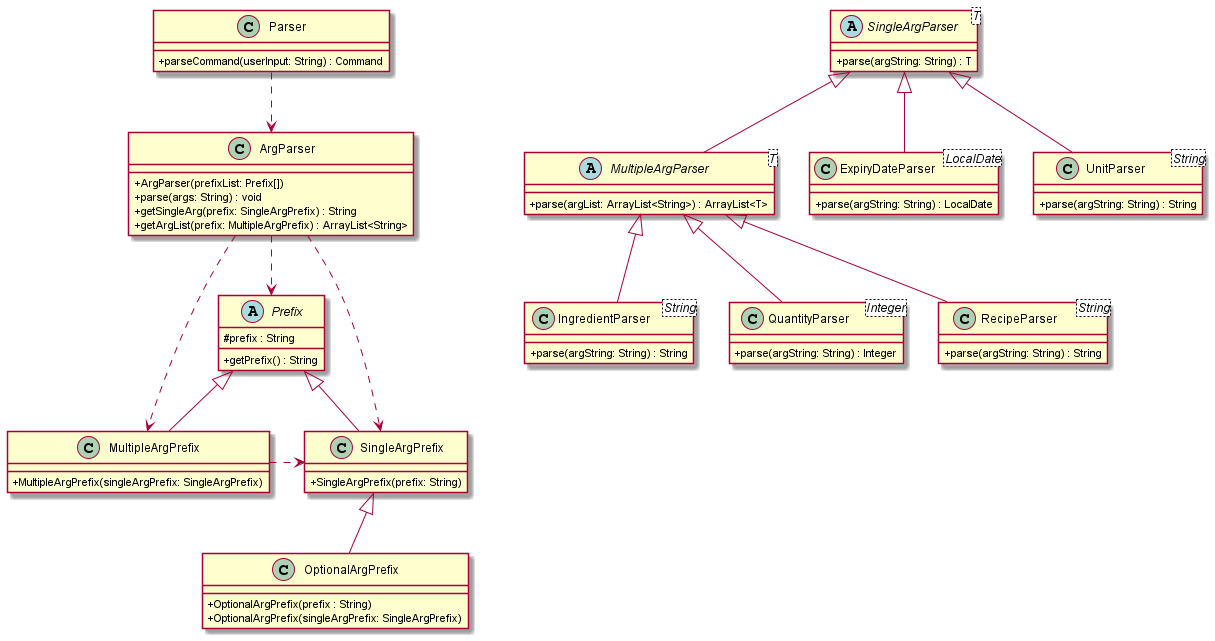

The diagram above was rendered by PlantUML. Its source (embedded in the PNG):
@startuml
'https://plantuml.com/class-diagram
skinparam classAttributeIconSize 0

together {
    abstract class SingleArgParser<T> {
        +parse(argString: String) : T
    }
    abstract class MultipleArgParser<T> extends SingleArgParser {
        +parse(argList: ArrayList<String>) : ArrayList<T>
    }
    class ExpiryDateParser<LocalDate> extends SingleArgParser {
        +parse(argString: String) : LocalDate
    }
    class IngredientParser<String> extends MultipleArgParser {
        +parse(argString: String) : String
    }
    class QuantityParser<Integer> extends MultipleArgParser {
        +parse(argString: String) : Integer
    }
    class RecipeParser<String> extends MultipleArgParser {
        +parse(argString: String) : String
    }
    class UnitParser<String> extends SingleArgParser {
        +parse(argString: String) : String
    }
}

together {
    abstract class Prefix {
    #prefix : String
    +getPrefix() : String
}
class SingleArgPrefix extends Prefix {
    +SingleArgPrefix(prefix: String)
}
class MultipleArgPrefix extends Prefix {
    +MultipleArgPrefix(singleArgPrefix: SingleArgPrefix)
}
class OptionalArgPrefix extends SingleArgPrefix {
    +OptionalArgPrefix(prefix : String)
    +OptionalArgPrefix(singleArgPrefix: SingleArgPrefix)
}

class ArgParser {
    +ArgParser(prefixList: Prefix[])
    +parse(args: String) : void
    +getSingleArg(prefix: SingleArgPrefix) : String
    +getArgList(prefix: MultipleArgPrefix) : ArrayList<String>
}
class Parser {
    +parseCommand(userInput: String) : Command
}

ArgParser ..> Prefix
ArgParser ..> SingleArgPrefix
ArgParser ..> MultipleArgPrefix
Parser ..> ArgParser
MultipleArgPrefix .> SingleArgPrefix


@enduml